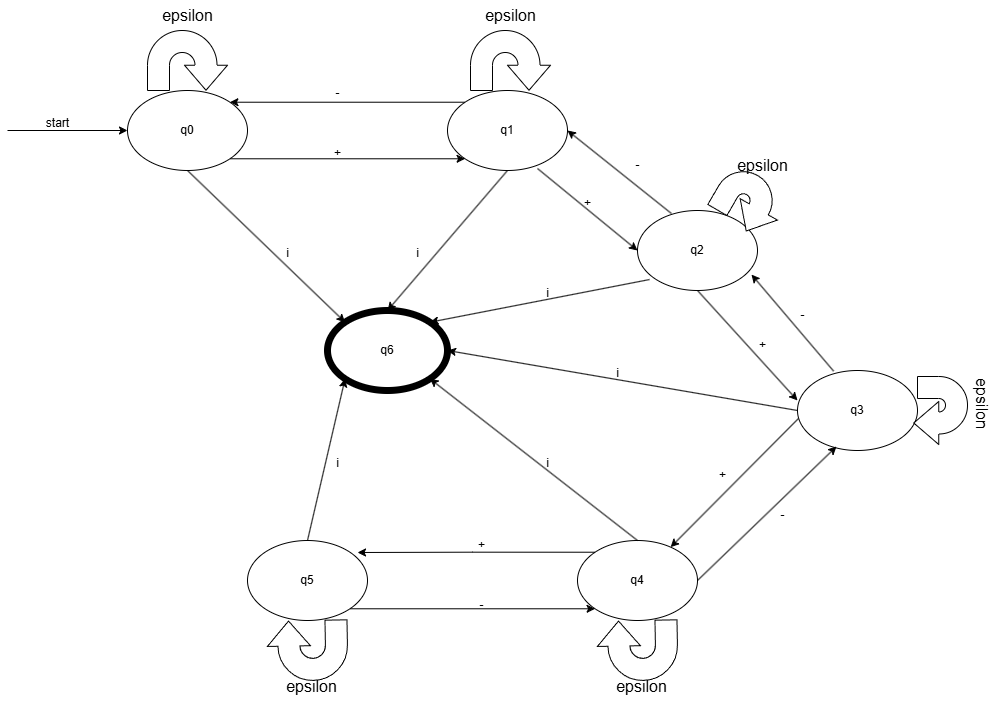

The diagram above was exported from draw.io. Its source (the exported page's mxGraphModel, read from the mxfile embedded in the PNG):
<mxGraphModel dx="1576" dy="828" grid="1" gridSize="10" guides="1" tooltips="1" connect="1" arrows="1" fold="1" page="1" pageScale="1" pageWidth="827" pageHeight="1169" math="0" shadow="0">
  <root>
    <mxCell id="0" />
    <mxCell id="1" parent="0" />
    <mxCell id="5gfu1QoAaPLMQJckcBao-23" style="edgeStyle=orthogonalEdgeStyle;rounded=0;orthogonalLoop=1;jettySize=auto;html=1;exitX=1;exitY=1;exitDx=0;exitDy=0;entryX=0;entryY=1;entryDx=0;entryDy=0;" parent="1" source="5gfu1QoAaPLMQJckcBao-1" target="5gfu1QoAaPLMQJckcBao-2" edge="1">
      <mxGeometry relative="1" as="geometry" />
    </mxCell>
    <mxCell id="5gfu1QoAaPLMQJckcBao-1" value="q5" style="ellipse;whiteSpace=wrap;html=1;" parent="1" vertex="1">
      <mxGeometry x="180" y="610" width="120" height="80" as="geometry" />
    </mxCell>
    <mxCell id="5gfu1QoAaPLMQJckcBao-2" value="q4" style="ellipse;whiteSpace=wrap;html=1;" parent="1" vertex="1">
      <mxGeometry x="510" y="610" width="120" height="80" as="geometry" />
    </mxCell>
    <mxCell id="5gfu1QoAaPLMQJckcBao-3" value="q3" style="ellipse;whiteSpace=wrap;html=1;" parent="1" vertex="1">
      <mxGeometry x="730" y="440" width="120" height="80" as="geometry" />
    </mxCell>
    <mxCell id="5gfu1QoAaPLMQJckcBao-4" value="q2" style="ellipse;whiteSpace=wrap;html=1;" parent="1" vertex="1">
      <mxGeometry x="570" y="280" width="120" height="80" as="geometry" />
    </mxCell>
    <mxCell id="5gfu1QoAaPLMQJckcBao-11" style="edgeStyle=orthogonalEdgeStyle;rounded=0;orthogonalLoop=1;jettySize=auto;html=1;exitX=0;exitY=0;exitDx=0;exitDy=0;entryX=1;entryY=0;entryDx=0;entryDy=0;" parent="1" source="5gfu1QoAaPLMQJckcBao-5" target="5gfu1QoAaPLMQJckcBao-6" edge="1">
      <mxGeometry relative="1" as="geometry" />
    </mxCell>
    <mxCell id="5gfu1QoAaPLMQJckcBao-5" value="q1" style="ellipse;whiteSpace=wrap;html=1;" parent="1" vertex="1">
      <mxGeometry x="380" y="160" width="120" height="80" as="geometry" />
    </mxCell>
    <mxCell id="5gfu1QoAaPLMQJckcBao-10" style="edgeStyle=orthogonalEdgeStyle;rounded=0;orthogonalLoop=1;jettySize=auto;html=1;exitX=1;exitY=1;exitDx=0;exitDy=0;entryX=0;entryY=1;entryDx=0;entryDy=0;" parent="1" source="5gfu1QoAaPLMQJckcBao-6" target="5gfu1QoAaPLMQJckcBao-5" edge="1">
      <mxGeometry relative="1" as="geometry" />
    </mxCell>
    <mxCell id="5gfu1QoAaPLMQJckcBao-6" value="q0" style="ellipse;whiteSpace=wrap;html=1;" parent="1" vertex="1">
      <mxGeometry x="60" y="160" width="120" height="80" as="geometry" />
    </mxCell>
    <mxCell id="5gfu1QoAaPLMQJckcBao-7" value="" style="endArrow=classic;html=1;rounded=0;entryX=0;entryY=0.5;entryDx=0;entryDy=0;" parent="1" target="5gfu1QoAaPLMQJckcBao-6" edge="1">
      <mxGeometry width="50" height="50" relative="1" as="geometry">
        <mxPoint x="-60" y="200" as="sourcePoint" />
        <mxPoint x="440" y="360" as="targetPoint" />
      </mxGeometry>
    </mxCell>
    <mxCell id="5gfu1QoAaPLMQJckcBao-8" value="start" style="text;html=1;align=center;verticalAlign=middle;resizable=0;points=[];autosize=1;strokeColor=none;fillColor=none;" parent="1" vertex="1">
      <mxGeometry x="-35" y="178" width="50" height="30" as="geometry" />
    </mxCell>
    <mxCell id="5gfu1QoAaPLMQJckcBao-12" value="+" style="text;html=1;align=center;verticalAlign=middle;resizable=0;points=[];autosize=1;strokeColor=none;fillColor=none;" parent="1" vertex="1">
      <mxGeometry x="255" y="208" width="30" height="30" as="geometry" />
    </mxCell>
    <mxCell id="5gfu1QoAaPLMQJckcBao-13" value="-" style="text;html=1;align=center;verticalAlign=middle;resizable=0;points=[];autosize=1;strokeColor=none;fillColor=none;" parent="1" vertex="1">
      <mxGeometry x="255" y="148" width="30" height="30" as="geometry" />
    </mxCell>
    <mxCell id="5gfu1QoAaPLMQJckcBao-16" value="" style="endArrow=classic;html=1;rounded=0;exitX=0.75;exitY=0.975;exitDx=0;exitDy=0;exitPerimeter=0;entryX=0;entryY=0.5;entryDx=0;entryDy=0;" parent="1" source="5gfu1QoAaPLMQJckcBao-5" target="5gfu1QoAaPLMQJckcBao-4" edge="1">
      <mxGeometry width="50" height="50" relative="1" as="geometry">
        <mxPoint x="390" y="210" as="sourcePoint" />
        <mxPoint x="440" y="160" as="targetPoint" />
      </mxGeometry>
    </mxCell>
    <mxCell id="5gfu1QoAaPLMQJckcBao-17" value="" style="endArrow=classic;html=1;rounded=0;exitX=0.283;exitY=0.038;exitDx=0;exitDy=0;exitPerimeter=0;entryX=1;entryY=0.5;entryDx=0;entryDy=0;" parent="1" source="5gfu1QoAaPLMQJckcBao-4" target="5gfu1QoAaPLMQJckcBao-5" edge="1">
      <mxGeometry width="50" height="50" relative="1" as="geometry">
        <mxPoint x="480" y="248" as="sourcePoint" />
        <mxPoint x="580" y="330" as="targetPoint" />
      </mxGeometry>
    </mxCell>
    <mxCell id="5gfu1QoAaPLMQJckcBao-18" value="" style="endArrow=classic;html=1;rounded=0;exitX=0.5;exitY=1;exitDx=0;exitDy=0;entryX=0;entryY=0.375;entryDx=0;entryDy=0;entryPerimeter=0;" parent="1" source="5gfu1QoAaPLMQJckcBao-4" target="5gfu1QoAaPLMQJckcBao-3" edge="1">
      <mxGeometry width="50" height="50" relative="1" as="geometry">
        <mxPoint x="490" y="258" as="sourcePoint" />
        <mxPoint x="590" y="340" as="targetPoint" />
      </mxGeometry>
    </mxCell>
    <mxCell id="5gfu1QoAaPLMQJckcBao-19" value="" style="endArrow=classic;html=1;rounded=0;exitX=0.301;exitY=0.008;exitDx=0;exitDy=0;exitPerimeter=0;entryX=0.95;entryY=0.801;entryDx=0;entryDy=0;entryPerimeter=0;" parent="1" source="5gfu1QoAaPLMQJckcBao-3" target="5gfu1QoAaPLMQJckcBao-4" edge="1">
      <mxGeometry width="50" height="50" relative="1" as="geometry">
        <mxPoint x="500" y="268" as="sourcePoint" />
        <mxPoint x="600" y="350" as="targetPoint" />
      </mxGeometry>
    </mxCell>
    <mxCell id="5gfu1QoAaPLMQJckcBao-20" value="" style="endArrow=classic;html=1;rounded=0;exitX=1;exitY=0.5;exitDx=0;exitDy=0;entryX=0.325;entryY=0.95;entryDx=0;entryDy=0;entryPerimeter=0;" parent="1" source="5gfu1QoAaPLMQJckcBao-2" target="5gfu1QoAaPLMQJckcBao-3" edge="1">
      <mxGeometry width="50" height="50" relative="1" as="geometry">
        <mxPoint x="510" y="278" as="sourcePoint" />
        <mxPoint x="610" y="360" as="targetPoint" />
      </mxGeometry>
    </mxCell>
    <mxCell id="5gfu1QoAaPLMQJckcBao-21" value="" style="endArrow=classic;html=1;rounded=0;exitX=0.008;exitY=0.6;exitDx=0;exitDy=0;exitPerimeter=0;" parent="1" source="5gfu1QoAaPLMQJckcBao-3" target="5gfu1QoAaPLMQJckcBao-2" edge="1">
      <mxGeometry width="50" height="50" relative="1" as="geometry">
        <mxPoint x="520" y="288" as="sourcePoint" />
        <mxPoint x="620" y="370" as="targetPoint" />
      </mxGeometry>
    </mxCell>
    <mxCell id="5gfu1QoAaPLMQJckcBao-22" style="edgeStyle=orthogonalEdgeStyle;rounded=0;orthogonalLoop=1;jettySize=auto;html=1;exitX=0;exitY=0;exitDx=0;exitDy=0;entryX=0.917;entryY=0.15;entryDx=0;entryDy=0;entryPerimeter=0;" parent="1" source="5gfu1QoAaPLMQJckcBao-2" target="5gfu1QoAaPLMQJckcBao-1" edge="1">
      <mxGeometry relative="1" as="geometry" />
    </mxCell>
    <mxCell id="5gfu1QoAaPLMQJckcBao-24" value="+" style="text;html=1;align=center;verticalAlign=middle;resizable=0;points=[];autosize=1;strokeColor=none;fillColor=none;" parent="1" vertex="1">
      <mxGeometry x="505" y="258" width="30" height="30" as="geometry" />
    </mxCell>
    <mxCell id="5gfu1QoAaPLMQJckcBao-25" value="+" style="text;html=1;align=center;verticalAlign=middle;resizable=0;points=[];autosize=1;strokeColor=none;fillColor=none;" parent="1" vertex="1">
      <mxGeometry x="680" y="400" width="30" height="30" as="geometry" />
    </mxCell>
    <mxCell id="5gfu1QoAaPLMQJckcBao-26" value="+" style="text;html=1;align=center;verticalAlign=middle;resizable=0;points=[];autosize=1;strokeColor=none;fillColor=none;" parent="1" vertex="1">
      <mxGeometry x="640" y="530" width="30" height="30" as="geometry" />
    </mxCell>
    <mxCell id="5gfu1QoAaPLMQJckcBao-27" value="+" style="text;html=1;align=center;verticalAlign=middle;resizable=0;points=[];autosize=1;strokeColor=none;fillColor=none;" parent="1" vertex="1">
      <mxGeometry x="399" y="600" width="30" height="30" as="geometry" />
    </mxCell>
    <mxCell id="5gfu1QoAaPLMQJckcBao-28" value="-" style="text;html=1;align=center;verticalAlign=middle;resizable=0;points=[];autosize=1;strokeColor=none;fillColor=none;" parent="1" vertex="1">
      <mxGeometry x="555" y="220" width="30" height="30" as="geometry" />
    </mxCell>
    <mxCell id="5gfu1QoAaPLMQJckcBao-29" value="-" style="text;html=1;align=center;verticalAlign=middle;resizable=0;points=[];autosize=1;strokeColor=none;fillColor=none;" parent="1" vertex="1">
      <mxGeometry x="720" y="370" width="30" height="30" as="geometry" />
    </mxCell>
    <mxCell id="5gfu1QoAaPLMQJckcBao-30" value="-" style="text;html=1;align=center;verticalAlign=middle;resizable=0;points=[];autosize=1;strokeColor=none;fillColor=none;" parent="1" vertex="1">
      <mxGeometry x="700" y="570" width="30" height="30" as="geometry" />
    </mxCell>
    <mxCell id="5gfu1QoAaPLMQJckcBao-33" value="-" style="text;html=1;align=center;verticalAlign=middle;resizable=0;points=[];autosize=1;strokeColor=none;fillColor=none;" parent="1" vertex="1">
      <mxGeometry x="399" y="660" width="30" height="30" as="geometry" />
    </mxCell>
    <mxCell id="5gfu1QoAaPLMQJckcBao-34" value="q6" style="ellipse;whiteSpace=wrap;html=1;strokeWidth=7;" parent="1" vertex="1">
      <mxGeometry x="260" y="380" width="120" height="80" as="geometry" />
    </mxCell>
    <mxCell id="5gfu1QoAaPLMQJckcBao-35" value="" style="endArrow=classic;html=1;rounded=0;exitX=0.5;exitY=1;exitDx=0;exitDy=0;entryX=0;entryY=0;entryDx=0;entryDy=0;" parent="1" source="5gfu1QoAaPLMQJckcBao-6" target="5gfu1QoAaPLMQJckcBao-34" edge="1">
      <mxGeometry width="50" height="50" relative="1" as="geometry">
        <mxPoint x="310" y="480" as="sourcePoint" />
        <mxPoint x="360" y="430" as="targetPoint" />
      </mxGeometry>
    </mxCell>
    <mxCell id="5gfu1QoAaPLMQJckcBao-37" value="" style="endArrow=classic;html=1;rounded=0;exitX=0.5;exitY=1;exitDx=0;exitDy=0;entryX=0.5;entryY=0;entryDx=0;entryDy=0;" parent="1" source="5gfu1QoAaPLMQJckcBao-5" target="5gfu1QoAaPLMQJckcBao-34" edge="1">
      <mxGeometry width="50" height="50" relative="1" as="geometry">
        <mxPoint x="130" y="250" as="sourcePoint" />
        <mxPoint x="288" y="402" as="targetPoint" />
      </mxGeometry>
    </mxCell>
    <mxCell id="5gfu1QoAaPLMQJckcBao-38" value="" style="endArrow=classic;html=1;rounded=0;exitX=0.1;exitY=0.863;exitDx=0;exitDy=0;entryX=1;entryY=0;entryDx=0;entryDy=0;exitPerimeter=0;" parent="1" source="5gfu1QoAaPLMQJckcBao-4" target="5gfu1QoAaPLMQJckcBao-34" edge="1">
      <mxGeometry width="50" height="50" relative="1" as="geometry">
        <mxPoint x="140" y="260" as="sourcePoint" />
        <mxPoint x="298" y="412" as="targetPoint" />
      </mxGeometry>
    </mxCell>
    <mxCell id="5gfu1QoAaPLMQJckcBao-39" value="" style="endArrow=classic;html=1;rounded=0;exitX=0;exitY=0.5;exitDx=0;exitDy=0;entryX=1;entryY=0.5;entryDx=0;entryDy=0;" parent="1" source="5gfu1QoAaPLMQJckcBao-3" target="5gfu1QoAaPLMQJckcBao-34" edge="1">
      <mxGeometry width="50" height="50" relative="1" as="geometry">
        <mxPoint x="150" y="270" as="sourcePoint" />
        <mxPoint x="308" y="422" as="targetPoint" />
      </mxGeometry>
    </mxCell>
    <mxCell id="5gfu1QoAaPLMQJckcBao-40" value="" style="endArrow=classic;html=1;rounded=0;exitX=0.5;exitY=0;exitDx=0;exitDy=0;entryX=1;entryY=1;entryDx=0;entryDy=0;" parent="1" source="5gfu1QoAaPLMQJckcBao-2" target="5gfu1QoAaPLMQJckcBao-34" edge="1">
      <mxGeometry width="50" height="50" relative="1" as="geometry">
        <mxPoint x="160" y="280" as="sourcePoint" />
        <mxPoint x="318" y="432" as="targetPoint" />
      </mxGeometry>
    </mxCell>
    <mxCell id="5gfu1QoAaPLMQJckcBao-41" value="" style="endArrow=classic;html=1;rounded=0;exitX=0.5;exitY=0;exitDx=0;exitDy=0;entryX=0;entryY=1;entryDx=0;entryDy=0;" parent="1" source="5gfu1QoAaPLMQJckcBao-1" target="5gfu1QoAaPLMQJckcBao-34" edge="1">
      <mxGeometry width="50" height="50" relative="1" as="geometry">
        <mxPoint x="170" y="290" as="sourcePoint" />
        <mxPoint x="328" y="442" as="targetPoint" />
      </mxGeometry>
    </mxCell>
    <mxCell id="5gfu1QoAaPLMQJckcBao-42" value="i" style="text;html=1;align=center;verticalAlign=middle;resizable=0;points=[];autosize=1;strokeColor=none;fillColor=none;" parent="1" vertex="1">
      <mxGeometry x="205" y="308" width="30" height="30" as="geometry" />
    </mxCell>
    <mxCell id="5gfu1QoAaPLMQJckcBao-43" value="i" style="text;html=1;align=center;verticalAlign=middle;resizable=0;points=[];autosize=1;strokeColor=none;fillColor=none;" parent="1" vertex="1">
      <mxGeometry x="335" y="308" width="30" height="30" as="geometry" />
    </mxCell>
    <mxCell id="5gfu1QoAaPLMQJckcBao-44" value="i" style="text;html=1;align=center;verticalAlign=middle;resizable=0;points=[];autosize=1;strokeColor=none;fillColor=none;" parent="1" vertex="1">
      <mxGeometry x="465" y="348" width="30" height="30" as="geometry" />
    </mxCell>
    <mxCell id="5gfu1QoAaPLMQJckcBao-45" value="i" style="text;html=1;align=center;verticalAlign=middle;resizable=0;points=[];autosize=1;strokeColor=none;fillColor=none;" parent="1" vertex="1">
      <mxGeometry x="535" y="428" width="30" height="30" as="geometry" />
    </mxCell>
    <mxCell id="5gfu1QoAaPLMQJckcBao-46" value="i" style="text;html=1;align=center;verticalAlign=middle;resizable=0;points=[];autosize=1;strokeColor=none;fillColor=none;" parent="1" vertex="1">
      <mxGeometry x="465" y="518" width="30" height="30" as="geometry" />
    </mxCell>
    <mxCell id="5gfu1QoAaPLMQJckcBao-47" value="i" style="text;html=1;align=center;verticalAlign=middle;resizable=0;points=[];autosize=1;strokeColor=none;fillColor=none;" parent="1" vertex="1">
      <mxGeometry x="255" y="518" width="30" height="30" as="geometry" />
    </mxCell>
    <mxCell id="ErSmzx2aEKwqcKPKyP_T-1" value="" style="html=1;shadow=0;dashed=0;align=center;verticalAlign=middle;shape=mxgraph.arrows2.uTurnArrow;dy=11;arrowHead=43;dx2=25;rotation=90;" parent="1" vertex="1">
      <mxGeometry x="90" y="90" width="60" height="80" as="geometry" />
    </mxCell>
    <mxCell id="ErSmzx2aEKwqcKPKyP_T-2" value="epsilon" style="text;html=1;align=center;verticalAlign=middle;resizable=0;points=[];autosize=1;strokeColor=none;fillColor=none;fontSize=16;" parent="1" vertex="1">
      <mxGeometry x="85" y="70" width="70" height="30" as="geometry" />
    </mxCell>
    <mxCell id="ErSmzx2aEKwqcKPKyP_T-3" value="" style="html=1;shadow=0;dashed=0;align=center;verticalAlign=middle;shape=mxgraph.arrows2.uTurnArrow;dy=11;arrowHead=43;dx2=25;rotation=90;" parent="1" vertex="1">
      <mxGeometry x="413" y="90" width="60" height="80" as="geometry" />
    </mxCell>
    <mxCell id="ErSmzx2aEKwqcKPKyP_T-4" value="epsilon" style="text;html=1;align=center;verticalAlign=middle;resizable=0;points=[];autosize=1;strokeColor=none;fillColor=none;fontSize=16;" parent="1" vertex="1">
      <mxGeometry x="408" y="70" width="70" height="30" as="geometry" />
    </mxCell>
    <mxCell id="ErSmzx2aEKwqcKPKyP_T-7" value="" style="html=1;shadow=0;dashed=0;align=center;verticalAlign=middle;shape=mxgraph.arrows2.uTurnArrow;dy=11;arrowHead=43;dx2=25;rotation=120;" parent="1" vertex="1">
      <mxGeometry x="657.3" y="235.33" width="50" height="68" as="geometry" />
    </mxCell>
    <mxCell id="ErSmzx2aEKwqcKPKyP_T-8" value="epsilon" style="text;html=1;align=center;verticalAlign=middle;resizable=0;points=[];autosize=1;strokeColor=none;fillColor=none;fontSize=16;" parent="1" vertex="1">
      <mxGeometry x="660" y="220" width="70" height="30" as="geometry" />
    </mxCell>
    <mxCell id="ErSmzx2aEKwqcKPKyP_T-9" value="" style="html=1;shadow=0;dashed=0;align=center;verticalAlign=middle;shape=mxgraph.arrows2.uTurnArrow;dy=11;arrowHead=43;dx2=25;rotation=-180;" parent="1" vertex="1">
      <mxGeometry x="850" y="446" width="50" height="68" as="geometry" />
    </mxCell>
    <mxCell id="ErSmzx2aEKwqcKPKyP_T-10" value="epsilon" style="text;html=1;align=center;verticalAlign=middle;resizable=0;points=[];autosize=1;strokeColor=none;fillColor=none;fontSize=16;rotation=90;" parent="1" vertex="1">
      <mxGeometry x="880" y="458" width="70" height="30" as="geometry" />
    </mxCell>
    <mxCell id="ErSmzx2aEKwqcKPKyP_T-12" value="" style="html=1;shadow=0;dashed=0;align=center;verticalAlign=middle;shape=mxgraph.arrows2.uTurnArrow;dy=11;arrowHead=43;dx2=25;rotation=-91;" parent="1" vertex="1">
      <mxGeometry x="540" y="680" width="60" height="80" as="geometry" />
    </mxCell>
    <mxCell id="ErSmzx2aEKwqcKPKyP_T-13" value="epsilon" style="text;html=1;align=center;verticalAlign=middle;resizable=0;points=[];autosize=1;strokeColor=none;fillColor=none;fontSize=16;" parent="1" vertex="1">
      <mxGeometry x="539" y="741" width="70" height="30" as="geometry" />
    </mxCell>
    <mxCell id="ErSmzx2aEKwqcKPKyP_T-14" value="" style="html=1;shadow=0;dashed=0;align=center;verticalAlign=middle;shape=mxgraph.arrows2.uTurnArrow;dy=11;arrowHead=43;dx2=25;rotation=-91;" parent="1" vertex="1">
      <mxGeometry x="210" y="680" width="60" height="80" as="geometry" />
    </mxCell>
    <mxCell id="ErSmzx2aEKwqcKPKyP_T-15" value="epsilon" style="text;html=1;align=center;verticalAlign=middle;resizable=0;points=[];autosize=1;strokeColor=none;fillColor=none;fontSize=16;" parent="1" vertex="1">
      <mxGeometry x="209" y="741" width="70" height="30" as="geometry" />
    </mxCell>
  </root>
</mxGraphModel>